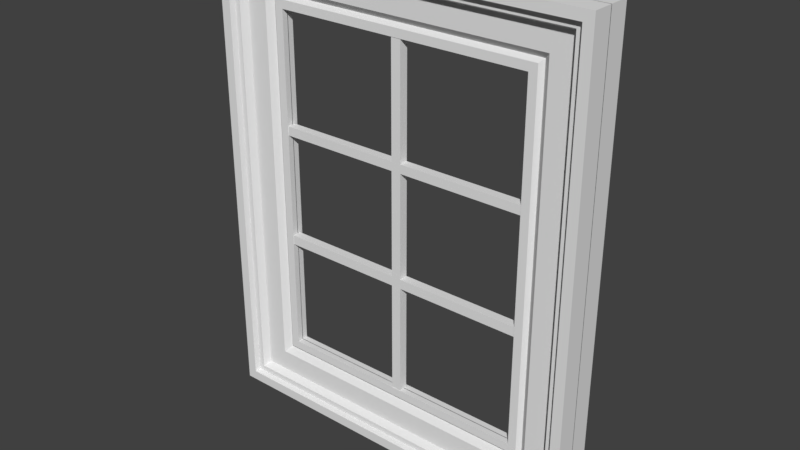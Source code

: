 # Source: Window.blend  (saved by Blender 2.78.0; exported with 4.5.12 LTS)
import bpy
from mathutils import Matrix  # noqa: F401  (used for matrix-valued properties, if any)

bpy.ops.wm.read_factory_settings(use_empty=True)
scene = bpy.context.scene
scene.name = 'Scene'

# ---- collections
col_collection_1 = bpy.data.collections.new('Collection 1'); scene.collection.children.link(col_collection_1)

# ---- materials (node trees are filled in below, after node groups)
mat_material = bpy.data.materials.new('Material')
mat_material.alpha_threshold = 0.0
mat_material.use_transparent_shadow = False
mat_material.roughness = 0.5
mat_material.line_color = (0.0, 0.0, 0.0, 1.0)

# ---- material node trees

# ---- world
world_world = bpy.data.worlds.new('World'); scene.world = world_world
world_world.color = (0.05088, 0.05088, 0.05088)
world_world.use_sun_shadow = False
world_world.sun_shadow_jitter_overblur = 0.0
world_world.cycles.sampling_method = 'MANUAL'

# ---- meshes
me_cube_002 = bpy.data.meshes.new('Cube.002')
me_cube_002.from_pydata([(-1.0, -1.206, -21.83), (-1.0, -1.206, 22.65), (-1.0, 0.7941, -21.83), (-1.0, 0.7941, 22.65), (1.0, -1.206, -21.83), (1.0, -1.206, 22.65), (1.0, 0.7941, -21.83), (1.0, 0.7941, 22.65), (-1.0, -1.206, 7.776), (-1.0, 0.7941, 7.776), (1.0, 0.7941, 7.776), (1.0, -1.206, 7.776), (-1.0, 0.7941, 6.648), (1.0, 0.7941, 6.648), (1.0, -1.206, 6.648), (-1.0, -1.206, 6.648), (26.75, 0.7941, 7.776), (26.75, -1.206, 7.776), (26.75, 0.7941, 6.648), (26.75, -1.206, 6.648), (-26.75, -1.206, 6.648), (-26.75, -1.206, 7.776), (-26.75, 0.7941, 7.776), (-26.75, 0.7941, 6.648), (-1.0, 0.7941, -6.533), (1.0, 0.7941, -6.533), (1.0, -1.206, -6.533), (-1.0, -1.206, -6.533), (-1.0, 0.7941, -7.731), (1.0, 0.7941, -7.731), (1.0, -1.206, -7.731), (-1.0, -1.206, -7.731), (26.75, 0.7941, -6.533), (26.75, -1.206, -6.533), (26.75, 0.7941, -7.731), (26.75, -1.206, -7.731), (-26.75, -1.206, -7.731), (-26.75, -1.206, -6.533), (-26.75, 0.7941, -6.533), (-26.75, 0.7941, -7.731), (-35.07, -1.779, 26.84), (-35.85, -3.437, 27.31), (-37.07, 0.1184, 28.06), (-37.4, 0.1184, 28.26), (-37.4, -4.655, 28.26), (-37.07, -3.437, 28.06), (-39.43, 0.1184, 29.5), (-39.43, -4.655, 29.5), (-26.75, -1.3, 21.77), (-26.75, 0.1184, 21.77), (-28.48, 0.1184, 22.83), (-28.48, -1.3, 22.83), (-29.3, 0.1184, 23.33), (-29.3, -0.5495, 23.33), (-30.63, 0.1184, 24.14), (-30.63, -1.779, 24.14), (-35.07, 0.1184, 26.84), (-35.85, 0.1184, 27.31), (-35.07, -1.779, -26.9), (-35.85, -3.437, -27.37), (-37.07, 0.1184, -28.12), (-37.4, 0.1184, -28.32), (-37.4, -4.655, -28.32), (-37.07, -3.437, -28.12), (-39.43, 0.1184, -29.56), (-39.43, -4.655, -29.56), (-26.75, -1.3, -21.83), (-26.75, 0.1184, -21.83), (-28.48, 0.1184, -22.89), (-28.48, -1.3, -22.89), (-29.3, 0.1184, -23.39), (-29.3, -0.5495, -23.39), (-30.63, 0.1184, -24.2), (-30.63, -1.779, -24.2), (-35.07, 0.1184, -26.9), (-35.85, 0.1184, -27.37), (35.07, -1.779, 26.84), (35.85, -3.437, 27.31), (37.07, 0.1184, 28.06), (37.4, 0.1184, 28.26), (37.4, -4.655, 28.26), (37.07, -3.437, 28.06), (39.43, 0.1184, 29.5), (39.43, -4.655, 29.5), (26.75, -1.3, 21.77), (26.75, 0.1184, 21.77), (28.48, 0.1184, 22.83), (28.48, -1.3, 22.83), (29.3, 0.1184, 23.33), (29.3, -0.5495, 23.33), (30.63, 0.1184, 24.14), (30.63, -1.779, 24.14), (35.07, 0.1184, 26.84), (35.85, 0.1184, 27.31), (35.07, -1.779, -26.9), (35.85, -3.437, -27.37), (37.07, 0.1184, -28.12), (37.4, 0.1184, -28.32), (37.4, -4.655, -28.32), (37.07, -3.437, -28.12), (39.43, 0.1184, -29.56), (39.43, -4.655, -29.56), (26.75, -1.3, -21.83), (26.75, 0.1184, -21.83), (28.48, 0.1184, -22.89), (28.48, -1.3, -22.89), (29.3, 0.1184, -23.39), (29.3, -0.5495, -23.39), (30.63, 0.1184, -24.2), (30.63, -1.779, -24.2), (35.07, 0.1184, -26.9), (35.85, 0.1184, -27.37), (-39.43, -4.655, 29.5), (-39.43, -4.655, -29.56), (39.43, -4.655, 29.5), (39.43, -4.655, -29.56), (-35.07, 1.888, 26.84), (-35.85, 3.546, 27.31), (-37.07, -0.01003, 28.06), (-37.4, -0.01003, 28.26), (-37.4, 4.763, 28.26), (-37.07, 3.546, 28.06), (-39.43, -0.01003, 29.5), (-39.43, 4.763, 29.5), (-26.75, 1.408, 21.77), (-26.75, -0.01003, 21.77), (-28.48, -0.01003, 22.83), (-28.48, 1.408, 22.83), (-29.3, -0.01003, 23.33), (-29.3, 0.6578, 23.33), (-30.63, -0.01003, 24.14), (-30.63, 1.888, 24.14), (-35.07, -0.01003, 26.84), (-35.85, -0.01003, 27.31), (-35.07, 1.888, -26.9), (-35.85, 3.546, -27.37), (-37.07, -0.01003, -28.12), (-37.4, -0.01003, -28.32), (-37.4, 4.763, -28.32), (-37.07, 3.546, -28.12), (-39.43, -0.01003, -29.56), (-39.43, 4.763, -29.56), (-26.75, 1.408, -21.83), (-26.75, -0.01003, -21.83), (-28.48, -0.01003, -22.89), (-28.48, 1.408, -22.89), (-29.3, -0.01003, -23.39), (-29.3, 0.6578, -23.39), (-30.63, -0.01003, -24.2), (-30.63, 1.888, -24.2), (-35.07, -0.01003, -26.9), (-35.85, -0.01003, -27.37), (35.07, 1.888, 26.84), (35.85, 3.546, 27.31), (37.07, -0.01003, 28.06), (37.4, -0.01003, 28.26), (37.4, 4.763, 28.26), (37.07, 3.546, 28.06), (39.43, -0.01003, 29.5), (39.43, 4.763, 29.5), (26.75, 1.408, 21.77), (26.75, -0.01003, 21.77), (28.48, -0.01003, 22.83), (28.48, 1.408, 22.83), (29.3, -0.01003, 23.33), (29.3, 0.6578, 23.33), (30.63, -0.01003, 24.14), (30.63, 1.888, 24.14), (35.07, -0.01003, 26.84), (35.85, -0.01003, 27.31), (35.07, 1.888, -26.9), (35.85, 3.546, -27.37), (37.07, -0.01003, -28.12), (37.4, -0.01003, -28.32), (37.4, 4.763, -28.32), (37.07, 3.546, -28.12), (39.43, -0.01003, -29.56), (39.43, 4.763, -29.56), (26.75, 1.408, -21.83), (26.75, -0.01003, -21.83), (28.48, -0.01003, -22.89), (28.48, 1.408, -22.89), (29.3, -0.01003, -23.39), (29.3, 0.6578, -23.39), (30.63, -0.01003, -24.2), (30.63, 1.888, -24.2), (35.07, -0.01003, -26.9), (35.85, -0.01003, -27.37), (-39.43, 4.763, 29.5), (-39.43, 4.763, -29.56), (39.43, 4.763, 29.5), (39.43, 4.763, -29.56)], [], [(8, 1, 3, 9), (9, 3, 7, 10), (10, 7, 5, 11), (11, 5, 1, 8), (2, 6, 4, 0), (7, 3, 1, 5), (14, 11, 8, 15), (13, 10, 16, 18), (12, 9, 10, 13), (8, 9, 22, 21), (27, 15, 12, 24), (24, 12, 13, 25), (25, 13, 14, 26), (26, 14, 15, 27), (18, 16, 17, 19), (10, 11, 17, 16), (14, 13, 18, 19), (11, 14, 19, 17), (20, 21, 22, 23), (12, 15, 20, 23), (9, 12, 23, 22), (15, 8, 21, 20), (30, 26, 27, 31), (26, 30, 35, 33), (28, 24, 25, 29), (27, 24, 38, 37), (0, 31, 28, 2), (2, 28, 29, 6), (6, 29, 30, 4), (4, 30, 31, 0), (34, 32, 33, 35), (29, 25, 32, 34), (25, 26, 33, 32), (30, 29, 34, 35), (36, 37, 38, 39), (31, 27, 37, 36), (28, 31, 36, 39), (24, 28, 39, 38), (48, 66, 67, 49), (52, 70, 72, 54), (59, 41, 45, 63), (64, 46, 43, 61), (56, 74, 75, 57), (47, 65, 62, 44), (58, 40, 41, 59), (63, 45, 44, 62), (69, 51, 53, 71), (42, 60, 61, 43), (49, 67, 68, 50), (71, 53, 55, 73), (73, 55, 40, 58), (50, 68, 70, 52), (46, 64, 65, 47), (54, 72, 74, 56), (66, 48, 51, 69), (57, 75, 60, 42), (84, 85, 103, 102), (88, 90, 108, 106), (95, 99, 81, 77), (100, 97, 79, 82), (92, 93, 111, 110), (83, 80, 98, 101), (94, 95, 77, 76), (99, 98, 80, 81), (105, 107, 89, 87), (78, 79, 97, 96), (85, 86, 104, 103), (107, 109, 91, 89), (109, 94, 76, 91), (86, 88, 106, 104), (82, 83, 101, 100), (90, 92, 110, 108), (102, 105, 87, 84), (93, 78, 96, 111), (40, 55, 91, 76), (55, 53, 89, 91), (53, 51, 87, 89), (51, 48, 84, 87), (48, 49, 85, 84), (49, 50, 86, 85), (50, 52, 88, 86), (52, 54, 90, 88), (54, 56, 92, 90), (56, 57, 93, 92), (57, 42, 78, 93), (42, 43, 79, 78), (43, 46, 82, 79), (46, 47, 83, 82), (47, 44, 80, 83), (44, 45, 81, 80), (45, 41, 77, 81), (41, 40, 76, 77), (59, 63, 99, 95), (63, 62, 98, 99), (62, 65, 101, 98), (65, 64, 100, 101), (64, 61, 97, 100), (61, 60, 96, 97), (60, 75, 111, 96), (75, 74, 110, 111), (74, 72, 108, 110), (72, 70, 106, 108), (70, 68, 104, 106), (68, 67, 103, 104), (67, 66, 102, 103), (66, 69, 105, 102), (69, 71, 107, 105), (71, 73, 109, 107), (73, 58, 94, 109), (58, 59, 95, 94), (65, 47, 112, 113), (101, 65, 113, 115), (83, 101, 115, 114), (83, 114, 112, 47), (124, 125, 143, 142), (128, 130, 148, 146), (135, 139, 121, 117), (140, 137, 119, 122), (132, 133, 151, 150), (123, 120, 138, 141), (134, 135, 117, 116), (139, 138, 120, 121), (145, 147, 129, 127), (118, 119, 137, 136), (125, 126, 144, 143), (147, 149, 131, 129), (149, 134, 116, 131), (126, 128, 146, 144), (122, 123, 141, 140), (130, 132, 150, 148), (142, 145, 127, 124), (133, 118, 136, 151), (160, 178, 179, 161), (164, 182, 184, 166), (171, 153, 157, 175), (176, 158, 155, 173), (168, 186, 187, 169), (159, 177, 174, 156), (170, 152, 153, 171), (175, 157, 156, 174), (181, 163, 165, 183), (154, 172, 173, 155), (161, 179, 180, 162), (183, 165, 167, 185), (185, 167, 152, 170), (162, 180, 182, 164), (158, 176, 177, 159), (166, 184, 186, 168), (178, 160, 163, 181), (169, 187, 172, 154), (116, 152, 167, 131), (131, 167, 165, 129), (129, 165, 163, 127), (127, 163, 160, 124), (124, 160, 161, 125), (125, 161, 162, 126), (126, 162, 164, 128), (128, 164, 166, 130), (130, 166, 168, 132), (132, 168, 169, 133), (133, 169, 154, 118), (118, 154, 155, 119), (119, 155, 158, 122), (122, 158, 159, 123), (123, 159, 156, 120), (120, 156, 157, 121), (121, 157, 153, 117), (117, 153, 152, 116), (135, 171, 175, 139), (139, 175, 174, 138), (138, 174, 177, 141), (141, 177, 176, 140), (140, 176, 173, 137), (137, 173, 172, 136), (136, 172, 187, 151), (151, 187, 186, 150), (150, 186, 184, 148), (148, 184, 182, 146), (146, 182, 180, 144), (144, 180, 179, 143), (143, 179, 178, 142), (142, 178, 181, 145), (145, 181, 183, 147), (147, 183, 185, 149), (149, 185, 170, 134), (134, 170, 171, 135), (141, 189, 188, 123), (177, 191, 189, 141), (159, 190, 191, 177), (159, 123, 188, 190)])
me_cube_002.materials.append(mat_material)
me_cube_002.use_remesh_preserve_volume = False
me_cube_002.use_remesh_preserve_attributes = False
me_cube_002.use_mirror_vertex_groups = False
me_cube_002.update()

# ---- objects
ob_thingies = bpy.data.objects.new('Thingies', me_cube_002)
ob_empty = bpy.data.objects.new('Empty', None)

# ---- transforms, parenting, visibility, modifiers, constraints
ob_thingies.location = (-7.791e-08, -0.004927, 0.03104)
ob_thingies.scale = (0.09804, 0.09094, 0.1609)
ob_thingies.lineart.crease_threshold = 0.0
ob_empty.location = (0.0, 0.0, 0.0)
ob_empty.empty_image_offset = (0.0, 0.0)
ob_empty.lineart.crease_threshold = 0.0

# ---- collection membership
col_collection_1.objects.link(ob_thingies)
col_collection_1.objects.link(ob_empty)

# ---- scene / render settings (as saved in the file)
scene.frame_start = 1; scene.frame_end = 250; scene.frame_set(1)
scene.render.engine = 'BLENDER_EEVEE_NEXT'
scene.render.resolution_percentage = 50
scene.render.dither_intensity = 0.0
scene.cycles.use_denoising = False
scene.cycles.samples = 128
scene.cycles.sampling_pattern = 'TABULATED_SOBOL'
scene.cycles.light_sampling_threshold = 0.0
scene.cycles.use_adaptive_sampling = False
scene.cycles.use_light_tree = False
scene.cycles.blur_glossy = 0.0
scene.cycles.sample_clamp_indirect = 0.0
scene.view_settings.view_transform = 'Standard'
bpy.context.view_layer.update()

# ---- added for rendering (the .blend has no active camera and no usable light): camera, sun
cam_auto = bpy.data.cameras.new('AutoCamera')
cam_auto.lens = 50.0
cam_auto.sensor_width = 36.0
cam_auto.clip_end = 1000.0
ob_auto_camera = bpy.data.objects.new('AutoCamera', cam_auto)
scene.collection.objects.link(ob_auto_camera)
ob_auto_camera.location = (11.364, -13.6369, 9.11747)
ob_auto_camera.rotation_euler = (1.09748, -7.21219e-08, 0.694738)
scene.camera = ob_auto_camera
light_auto_sun = bpy.data.lights.new('AutoSun', 'SUN')
light_auto_sun.energy = 3.0
light_auto_sun.angle = 0.0523599
ob_auto_sun = bpy.data.objects.new('AutoSun', light_auto_sun)
scene.collection.objects.link(ob_auto_sun)
ob_auto_sun.rotation_euler = (0.872665, 0.174533, 0.523599)
bpy.context.view_layer.update()
